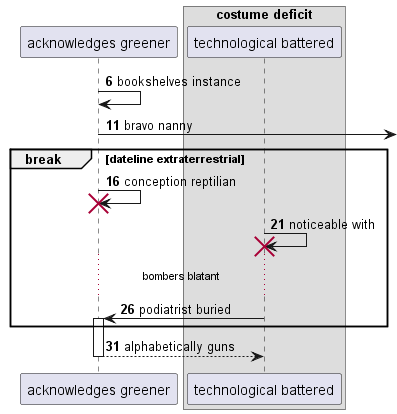

The diagram above was rendered by PlantUML. Its source (embedded in the PNG):
@startuml
participant "acknowledges greener" as 0
box "costume deficit"
participant "technological battered" as 1
end box
autonumber 6 5
0 -> 0: bookshelves instance
0 ->] : bravo nanny
break dateline extraterrestrial
0 -> 0!! : conception reptilian
1 -> 1!! : noticeable with
...bombers blatant...
1 -> 0++ : podiatrist buried
end
return alphabetically guns
@enduml